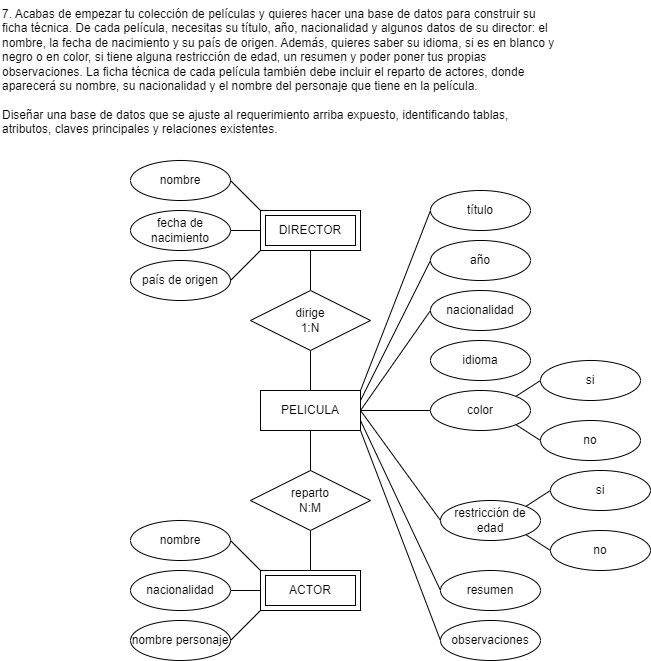

The diagram above was exported from draw.io. Its source (the exported page's mxGraphModel, read from the mxfile embedded in the PNG):
<mxGraphModel dx="662" dy="485" grid="1" gridSize="10" guides="1" tooltips="1" connect="1" arrows="1" fold="1" page="1" pageScale="1" pageWidth="850" pageHeight="1100" math="0" shadow="0">
  <root>
    <mxCell id="0" />
    <mxCell id="1" parent="0" />
    <mxCell id="2" value="7. Acabas de empezar tu colección de películas y quieres hacer una base de datos para construir su ficha técnica. De cada película, necesitas su título, año, nacionalidad y algunos datos de su director: el nombre, la fecha de nacimiento y su país de origen. Además, quieres saber su idioma, si es en blanco y negro o en color, si tiene alguna restricción de edad, un resumen y poder poner tus propias observaciones. La ficha técnica de cada película también debe incluir el reparto de actores, donde aparecerá su nombre, su nacionalidad y el nombre del personaje que tiene en la película.&#10;&#10;Diseñar una base de datos que se ajuste al requerimiento arriba expuesto, identificando tablas, atributos, claves principales y relaciones existentes." style="text;whiteSpace=wrap;" parent="1" vertex="1">
      <mxGeometry x="40" y="40" width="560" height="160" as="geometry" />
    </mxCell>
    <mxCell id="3" style="edgeStyle=none;html=1;exitX=0.5;exitY=1;exitDx=0;exitDy=0;entryX=0.5;entryY=0;entryDx=0;entryDy=0;endArrow=none;endFill=0;" parent="1" source="11" target="39" edge="1">
      <mxGeometry relative="1" as="geometry" />
    </mxCell>
    <mxCell id="4" style="edgeStyle=none;html=1;exitX=1;exitY=0;exitDx=0;exitDy=0;entryX=0;entryY=0.5;entryDx=0;entryDy=0;endArrow=none;endFill=0;" parent="1" source="11" target="12" edge="1">
      <mxGeometry relative="1" as="geometry" />
    </mxCell>
    <mxCell id="5" style="edgeStyle=none;html=1;exitX=1;exitY=1;exitDx=0;exitDy=0;entryX=0;entryY=0.5;entryDx=0;entryDy=0;endArrow=none;endFill=0;" parent="1" source="11" target="30" edge="1">
      <mxGeometry relative="1" as="geometry" />
    </mxCell>
    <mxCell id="6" style="edgeStyle=none;html=1;exitX=1;exitY=0.25;exitDx=0;exitDy=0;entryX=0;entryY=0.5;entryDx=0;entryDy=0;endArrow=none;endFill=0;" parent="1" source="11" target="13" edge="1">
      <mxGeometry relative="1" as="geometry" />
    </mxCell>
    <mxCell id="7" style="edgeStyle=none;html=1;exitX=1;exitY=0.75;exitDx=0;exitDy=0;entryX=0;entryY=0.5;entryDx=0;entryDy=0;endArrow=none;endFill=0;" parent="1" source="11" target="29" edge="1">
      <mxGeometry relative="1" as="geometry" />
    </mxCell>
    <mxCell id="8" style="edgeStyle=none;html=1;exitX=1;exitY=0.5;exitDx=0;exitDy=0;entryX=0;entryY=0.5;entryDx=0;entryDy=0;endArrow=none;endFill=0;" parent="1" source="11" target="14" edge="1">
      <mxGeometry relative="1" as="geometry" />
    </mxCell>
    <mxCell id="9" style="edgeStyle=none;html=1;exitX=1;exitY=0.5;exitDx=0;exitDy=0;entryX=0;entryY=0.5;entryDx=0;entryDy=0;endArrow=none;endFill=0;" parent="1" source="11" target="26" edge="1">
      <mxGeometry relative="1" as="geometry" />
    </mxCell>
    <mxCell id="10" style="edgeStyle=none;html=1;exitX=1;exitY=0.5;exitDx=0;exitDy=0;entryX=0;entryY=0.5;entryDx=0;entryDy=0;endArrow=none;endFill=0;" parent="1" source="11" target="21" edge="1">
      <mxGeometry relative="1" as="geometry" />
    </mxCell>
    <mxCell id="11" value="PELICULA" style="whiteSpace=wrap;html=1;align=center;" parent="1" vertex="1">
      <mxGeometry x="300" y="430" width="100" height="40" as="geometry" />
    </mxCell>
    <mxCell id="12" value="título" style="ellipse;whiteSpace=wrap;html=1;align=center;" parent="1" vertex="1">
      <mxGeometry x="470" y="230" width="100" height="40" as="geometry" />
    </mxCell>
    <mxCell id="13" value="año" style="ellipse;whiteSpace=wrap;html=1;align=center;" parent="1" vertex="1">
      <mxGeometry x="470" y="280" width="100" height="40" as="geometry" />
    </mxCell>
    <mxCell id="14" value="nacionalidad" style="ellipse;whiteSpace=wrap;html=1;align=center;" parent="1" vertex="1">
      <mxGeometry x="470" y="330" width="100" height="40" as="geometry" />
    </mxCell>
    <mxCell id="15" value="nombre" style="ellipse;whiteSpace=wrap;html=1;align=center;" parent="1" vertex="1">
      <mxGeometry x="170" y="200" width="100" height="40" as="geometry" />
    </mxCell>
    <mxCell id="16" value="fecha de nacimiento" style="ellipse;whiteSpace=wrap;html=1;align=center;" parent="1" vertex="1">
      <mxGeometry x="170" y="250" width="100" height="40" as="geometry" />
    </mxCell>
    <mxCell id="17" value="país de origen" style="ellipse;whiteSpace=wrap;html=1;align=center;" parent="1" vertex="1">
      <mxGeometry x="170" y="300" width="100" height="40" as="geometry" />
    </mxCell>
    <mxCell id="18" value="idioma" style="ellipse;whiteSpace=wrap;html=1;align=center;" parent="1" vertex="1">
      <mxGeometry x="470" y="380" width="100" height="40" as="geometry" />
    </mxCell>
    <mxCell id="19" style="edgeStyle=none;html=1;exitX=1;exitY=0;exitDx=0;exitDy=0;entryX=0;entryY=0.5;entryDx=0;entryDy=0;endArrow=none;endFill=0;" parent="1" source="21" target="22" edge="1">
      <mxGeometry relative="1" as="geometry" />
    </mxCell>
    <mxCell id="20" style="edgeStyle=none;html=1;exitX=1;exitY=1;exitDx=0;exitDy=0;entryX=0;entryY=0.5;entryDx=0;entryDy=0;endArrow=none;endFill=0;" parent="1" source="21" target="23" edge="1">
      <mxGeometry relative="1" as="geometry" />
    </mxCell>
    <mxCell id="21" value="color" style="ellipse;whiteSpace=wrap;html=1;align=center;" parent="1" vertex="1">
      <mxGeometry x="470" y="430" width="100" height="40" as="geometry" />
    </mxCell>
    <mxCell id="22" value="si" style="ellipse;whiteSpace=wrap;html=1;align=center;" parent="1" vertex="1">
      <mxGeometry x="580" y="400" width="100" height="40" as="geometry" />
    </mxCell>
    <mxCell id="23" value="no" style="ellipse;whiteSpace=wrap;html=1;align=center;" parent="1" vertex="1">
      <mxGeometry x="580" y="460" width="100" height="40" as="geometry" />
    </mxCell>
    <mxCell id="24" style="edgeStyle=none;html=1;exitX=1;exitY=0;exitDx=0;exitDy=0;entryX=0;entryY=0.5;entryDx=0;entryDy=0;endArrow=none;endFill=0;" parent="1" source="26" target="27" edge="1">
      <mxGeometry relative="1" as="geometry" />
    </mxCell>
    <mxCell id="25" style="edgeStyle=none;html=1;exitX=1;exitY=1;exitDx=0;exitDy=0;entryX=0;entryY=0.5;entryDx=0;entryDy=0;endArrow=none;endFill=0;" parent="1" source="26" target="28" edge="1">
      <mxGeometry relative="1" as="geometry" />
    </mxCell>
    <mxCell id="26" value="restricción de edad" style="ellipse;whiteSpace=wrap;html=1;align=center;" parent="1" vertex="1">
      <mxGeometry x="480" y="540" width="100" height="40" as="geometry" />
    </mxCell>
    <mxCell id="27" value="si" style="ellipse;whiteSpace=wrap;html=1;align=center;" parent="1" vertex="1">
      <mxGeometry x="590" y="510" width="100" height="40" as="geometry" />
    </mxCell>
    <mxCell id="28" value="no" style="ellipse;whiteSpace=wrap;html=1;align=center;" parent="1" vertex="1">
      <mxGeometry x="590" y="570" width="100" height="40" as="geometry" />
    </mxCell>
    <mxCell id="29" value="resumen" style="ellipse;whiteSpace=wrap;html=1;align=center;" parent="1" vertex="1">
      <mxGeometry x="480" y="610" width="100" height="40" as="geometry" />
    </mxCell>
    <mxCell id="30" value="observaciones" style="ellipse;whiteSpace=wrap;html=1;align=center;" parent="1" vertex="1">
      <mxGeometry x="480" y="660" width="100" height="40" as="geometry" />
    </mxCell>
    <mxCell id="31" style="edgeStyle=none;html=1;exitX=0;exitY=0;exitDx=0;exitDy=0;entryX=1;entryY=0.5;entryDx=0;entryDy=0;endArrow=none;endFill=0;" parent="1" source="35" target="15" edge="1">
      <mxGeometry relative="1" as="geometry" />
    </mxCell>
    <mxCell id="32" style="edgeStyle=none;html=1;exitX=0;exitY=1;exitDx=0;exitDy=0;entryX=1;entryY=0.5;entryDx=0;entryDy=0;endArrow=none;endFill=0;" parent="1" source="35" target="17" edge="1">
      <mxGeometry relative="1" as="geometry" />
    </mxCell>
    <mxCell id="33" style="edgeStyle=none;html=1;exitX=0;exitY=0.5;exitDx=0;exitDy=0;entryX=1;entryY=0.5;entryDx=0;entryDy=0;endArrow=none;endFill=0;" parent="1" source="35" target="16" edge="1">
      <mxGeometry relative="1" as="geometry" />
    </mxCell>
    <mxCell id="34" style="edgeStyle=none;html=1;exitX=0.5;exitY=1;exitDx=0;exitDy=0;entryX=0.5;entryY=0;entryDx=0;entryDy=0;endArrow=none;endFill=0;" parent="1" source="35" target="37" edge="1">
      <mxGeometry relative="1" as="geometry" />
    </mxCell>
    <mxCell id="35" value="DIRECTOR" style="shape=ext;margin=3;double=1;whiteSpace=wrap;html=1;align=center;" parent="1" vertex="1">
      <mxGeometry x="300" y="250" width="100" height="40" as="geometry" />
    </mxCell>
    <mxCell id="36" style="edgeStyle=none;html=1;exitX=0.5;exitY=1;exitDx=0;exitDy=0;endArrow=none;endFill=0;" parent="1" source="37" target="11" edge="1">
      <mxGeometry relative="1" as="geometry" />
    </mxCell>
    <mxCell id="37" value="dirige&lt;div&gt;1:N&lt;/div&gt;" style="shape=rhombus;perimeter=rhombusPerimeter;whiteSpace=wrap;html=1;align=center;" parent="1" vertex="1">
      <mxGeometry x="290" y="330" width="120" height="60" as="geometry" />
    </mxCell>
    <mxCell id="38" style="edgeStyle=none;html=1;exitX=0.5;exitY=1;exitDx=0;exitDy=0;entryX=0.5;entryY=0;entryDx=0;entryDy=0;endArrow=none;endFill=0;" parent="1" source="39" target="43" edge="1">
      <mxGeometry relative="1" as="geometry" />
    </mxCell>
    <mxCell id="39" value="reparto&lt;div&gt;N:M&lt;/div&gt;" style="shape=rhombus;perimeter=rhombusPerimeter;whiteSpace=wrap;html=1;align=center;" parent="1" vertex="1">
      <mxGeometry x="290" y="510" width="120" height="60" as="geometry" />
    </mxCell>
    <mxCell id="40" style="edgeStyle=none;html=1;exitX=0;exitY=0;exitDx=0;exitDy=0;entryX=1;entryY=0.5;entryDx=0;entryDy=0;endArrow=none;endFill=0;" parent="1" source="43" target="44" edge="1">
      <mxGeometry relative="1" as="geometry" />
    </mxCell>
    <mxCell id="41" style="edgeStyle=none;html=1;exitX=0;exitY=1;exitDx=0;exitDy=0;entryX=1;entryY=0.5;entryDx=0;entryDy=0;endArrow=none;endFill=0;" parent="1" source="43" target="46" edge="1">
      <mxGeometry relative="1" as="geometry" />
    </mxCell>
    <mxCell id="42" style="edgeStyle=none;html=1;exitX=0;exitY=0.5;exitDx=0;exitDy=0;entryX=1;entryY=0.5;entryDx=0;entryDy=0;endArrow=none;endFill=0;" parent="1" source="43" target="45" edge="1">
      <mxGeometry relative="1" as="geometry" />
    </mxCell>
    <mxCell id="43" value="ACTOR" style="shape=ext;margin=3;double=1;whiteSpace=wrap;html=1;align=center;" parent="1" vertex="1">
      <mxGeometry x="300" y="610" width="100" height="40" as="geometry" />
    </mxCell>
    <mxCell id="44" value="nombre" style="ellipse;whiteSpace=wrap;html=1;align=center;" parent="1" vertex="1">
      <mxGeometry x="170" y="560" width="100" height="40" as="geometry" />
    </mxCell>
    <mxCell id="45" value="nacionalidad" style="ellipse;whiteSpace=wrap;html=1;align=center;" parent="1" vertex="1">
      <mxGeometry x="170" y="610" width="100" height="40" as="geometry" />
    </mxCell>
    <mxCell id="46" value="nombre personaje" style="ellipse;whiteSpace=wrap;html=1;align=center;" parent="1" vertex="1">
      <mxGeometry x="170" y="660" width="100" height="40" as="geometry" />
    </mxCell>
  </root>
</mxGraphModel>